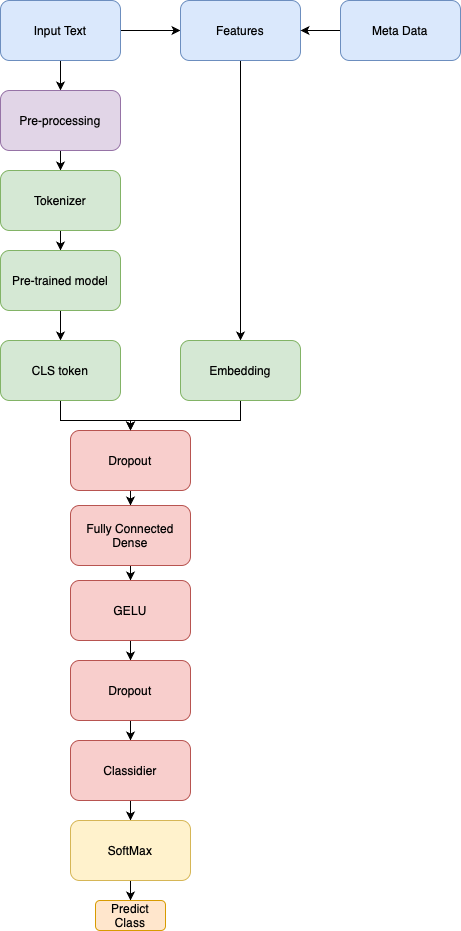

The diagram above was exported from draw.io. Its source (the exported page's mxGraphModel, read from the mxfile embedded in the PNG):
<mxGraphModel dx="1454" dy="996" grid="1" gridSize="10" guides="1" tooltips="1" connect="1" arrows="1" fold="1" page="1" pageScale="1" pageWidth="827" pageHeight="1169" math="0" shadow="0">
  <root>
    <mxCell id="0" />
    <mxCell id="1" parent="0" />
    <mxCell id="zb-MTClEd2VJNB3U0WDH-3" value="" style="edgeStyle=orthogonalEdgeStyle;rounded=0;orthogonalLoop=1;jettySize=auto;html=1;" edge="1" parent="1" source="zb-MTClEd2VJNB3U0WDH-1" target="zb-MTClEd2VJNB3U0WDH-2">
      <mxGeometry relative="1" as="geometry" />
    </mxCell>
    <mxCell id="zb-MTClEd2VJNB3U0WDH-32" style="edgeStyle=orthogonalEdgeStyle;rounded=0;orthogonalLoop=1;jettySize=auto;html=1;exitX=1;exitY=0.5;exitDx=0;exitDy=0;entryX=0;entryY=0.5;entryDx=0;entryDy=0;" edge="1" parent="1" source="zb-MTClEd2VJNB3U0WDH-1" target="zb-MTClEd2VJNB3U0WDH-12">
      <mxGeometry relative="1" as="geometry" />
    </mxCell>
    <mxCell id="zb-MTClEd2VJNB3U0WDH-1" value="Input Text" style="rounded=1;whiteSpace=wrap;html=1;fillColor=#dae8fc;strokeColor=#6c8ebf;" vertex="1" parent="1">
      <mxGeometry x="330" y="80" width="120" height="60" as="geometry" />
    </mxCell>
    <mxCell id="zb-MTClEd2VJNB3U0WDH-5" value="" style="edgeStyle=orthogonalEdgeStyle;rounded=0;orthogonalLoop=1;jettySize=auto;html=1;" edge="1" parent="1" source="zb-MTClEd2VJNB3U0WDH-2" target="zb-MTClEd2VJNB3U0WDH-4">
      <mxGeometry relative="1" as="geometry" />
    </mxCell>
    <mxCell id="zb-MTClEd2VJNB3U0WDH-2" value="Pre-processing" style="rounded=1;whiteSpace=wrap;html=1;fillColor=#e1d5e7;strokeColor=#9673a6;" vertex="1" parent="1">
      <mxGeometry x="330" y="170" width="120" height="60" as="geometry" />
    </mxCell>
    <mxCell id="zb-MTClEd2VJNB3U0WDH-7" value="" style="edgeStyle=orthogonalEdgeStyle;rounded=0;orthogonalLoop=1;jettySize=auto;html=1;" edge="1" parent="1" source="zb-MTClEd2VJNB3U0WDH-4" target="zb-MTClEd2VJNB3U0WDH-6">
      <mxGeometry relative="1" as="geometry" />
    </mxCell>
    <mxCell id="zb-MTClEd2VJNB3U0WDH-4" value="&lt;span style=&quot;caret-color: rgb(0, 0, 0); color: rgb(0, 0, 0); font-family: Helvetica; font-size: 12px; font-style: normal; font-variant-caps: normal; font-weight: 400; letter-spacing: normal; text-align: center; text-indent: 0px; text-transform: none; white-space: normal; word-spacing: 0px; -webkit-text-stroke-width: 0px; text-decoration: none; float: none; display: inline !important;&quot;&gt;Tokenizer&lt;/span&gt;" style="rounded=1;whiteSpace=wrap;html=1;fillColor=#d5e8d4;strokeColor=#82b366;" vertex="1" parent="1">
      <mxGeometry x="330" y="250" width="120" height="60" as="geometry" />
    </mxCell>
    <mxCell id="zb-MTClEd2VJNB3U0WDH-9" value="" style="edgeStyle=orthogonalEdgeStyle;rounded=0;orthogonalLoop=1;jettySize=auto;html=1;" edge="1" parent="1" source="zb-MTClEd2VJNB3U0WDH-6" target="zb-MTClEd2VJNB3U0WDH-8">
      <mxGeometry relative="1" as="geometry" />
    </mxCell>
    <mxCell id="zb-MTClEd2VJNB3U0WDH-6" value="Pre-trained model" style="rounded=1;whiteSpace=wrap;html=1;fillColor=#d5e8d4;strokeColor=#82b366;" vertex="1" parent="1">
      <mxGeometry x="330" y="330" width="120" height="60" as="geometry" />
    </mxCell>
    <mxCell id="zb-MTClEd2VJNB3U0WDH-11" value="" style="edgeStyle=orthogonalEdgeStyle;rounded=0;orthogonalLoop=1;jettySize=auto;html=1;" edge="1" parent="1" source="zb-MTClEd2VJNB3U0WDH-8" target="zb-MTClEd2VJNB3U0WDH-10">
      <mxGeometry relative="1" as="geometry" />
    </mxCell>
    <mxCell id="zb-MTClEd2VJNB3U0WDH-8" value="CLS token" style="rounded=1;whiteSpace=wrap;html=1;fillColor=#d5e8d4;strokeColor=#82b366;" vertex="1" parent="1">
      <mxGeometry x="330" y="420" width="120" height="60" as="geometry" />
    </mxCell>
    <mxCell id="zb-MTClEd2VJNB3U0WDH-20" value="" style="edgeStyle=orthogonalEdgeStyle;rounded=0;orthogonalLoop=1;jettySize=auto;html=1;" edge="1" parent="1" source="zb-MTClEd2VJNB3U0WDH-10" target="zb-MTClEd2VJNB3U0WDH-19">
      <mxGeometry relative="1" as="geometry" />
    </mxCell>
    <mxCell id="zb-MTClEd2VJNB3U0WDH-10" value="Dropout" style="rounded=1;whiteSpace=wrap;html=1;fillColor=#f8cecc;strokeColor=#b85450;" vertex="1" parent="1">
      <mxGeometry x="400" y="510" width="120" height="60" as="geometry" />
    </mxCell>
    <mxCell id="zb-MTClEd2VJNB3U0WDH-31" style="edgeStyle=orthogonalEdgeStyle;rounded=0;orthogonalLoop=1;jettySize=auto;html=1;entryX=0.5;entryY=0;entryDx=0;entryDy=0;" edge="1" parent="1" source="zb-MTClEd2VJNB3U0WDH-12" target="zb-MTClEd2VJNB3U0WDH-15">
      <mxGeometry relative="1" as="geometry" />
    </mxCell>
    <mxCell id="zb-MTClEd2VJNB3U0WDH-12" value="Features" style="rounded=1;whiteSpace=wrap;html=1;fillColor=#dae8fc;strokeColor=#6c8ebf;" vertex="1" parent="1">
      <mxGeometry x="510" y="80" width="120" height="60" as="geometry" />
    </mxCell>
    <mxCell id="zb-MTClEd2VJNB3U0WDH-18" style="edgeStyle=orthogonalEdgeStyle;rounded=0;orthogonalLoop=1;jettySize=auto;html=1;entryX=0.5;entryY=0;entryDx=0;entryDy=0;" edge="1" parent="1" source="zb-MTClEd2VJNB3U0WDH-15" target="zb-MTClEd2VJNB3U0WDH-10">
      <mxGeometry relative="1" as="geometry">
        <Array as="points">
          <mxPoint x="570" y="500" />
          <mxPoint x="460" y="500" />
        </Array>
      </mxGeometry>
    </mxCell>
    <mxCell id="zb-MTClEd2VJNB3U0WDH-15" value="Embedding" style="rounded=1;whiteSpace=wrap;html=1;fillColor=#d5e8d4;strokeColor=#82b366;" vertex="1" parent="1">
      <mxGeometry x="510" y="420" width="120" height="60" as="geometry" />
    </mxCell>
    <mxCell id="zb-MTClEd2VJNB3U0WDH-22" value="" style="edgeStyle=orthogonalEdgeStyle;rounded=0;orthogonalLoop=1;jettySize=auto;html=1;" edge="1" parent="1" source="zb-MTClEd2VJNB3U0WDH-19" target="zb-MTClEd2VJNB3U0WDH-21">
      <mxGeometry relative="1" as="geometry" />
    </mxCell>
    <mxCell id="zb-MTClEd2VJNB3U0WDH-19" value="Fully Connected Dense" style="rounded=1;whiteSpace=wrap;html=1;fillColor=#f8cecc;strokeColor=#b85450;" vertex="1" parent="1">
      <mxGeometry x="400" y="585" width="120" height="60" as="geometry" />
    </mxCell>
    <mxCell id="zb-MTClEd2VJNB3U0WDH-24" value="" style="edgeStyle=orthogonalEdgeStyle;rounded=0;orthogonalLoop=1;jettySize=auto;html=1;" edge="1" parent="1" source="zb-MTClEd2VJNB3U0WDH-21" target="zb-MTClEd2VJNB3U0WDH-23">
      <mxGeometry relative="1" as="geometry" />
    </mxCell>
    <mxCell id="zb-MTClEd2VJNB3U0WDH-21" value="GELU" style="rounded=1;whiteSpace=wrap;html=1;fillColor=#f8cecc;strokeColor=#b85450;" vertex="1" parent="1">
      <mxGeometry x="400" y="660" width="120" height="60" as="geometry" />
    </mxCell>
    <mxCell id="zb-MTClEd2VJNB3U0WDH-26" value="" style="edgeStyle=orthogonalEdgeStyle;rounded=0;orthogonalLoop=1;jettySize=auto;html=1;" edge="1" parent="1" source="zb-MTClEd2VJNB3U0WDH-23" target="zb-MTClEd2VJNB3U0WDH-25">
      <mxGeometry relative="1" as="geometry" />
    </mxCell>
    <mxCell id="zb-MTClEd2VJNB3U0WDH-23" value="Dropout" style="rounded=1;whiteSpace=wrap;html=1;fillColor=#f8cecc;strokeColor=#b85450;" vertex="1" parent="1">
      <mxGeometry x="400" y="740" width="120" height="60" as="geometry" />
    </mxCell>
    <mxCell id="zb-MTClEd2VJNB3U0WDH-28" value="" style="edgeStyle=orthogonalEdgeStyle;rounded=0;orthogonalLoop=1;jettySize=auto;html=1;" edge="1" parent="1" source="zb-MTClEd2VJNB3U0WDH-25" target="zb-MTClEd2VJNB3U0WDH-27">
      <mxGeometry relative="1" as="geometry" />
    </mxCell>
    <mxCell id="zb-MTClEd2VJNB3U0WDH-25" value="Classidier" style="rounded=1;whiteSpace=wrap;html=1;fillColor=#f8cecc;strokeColor=#b85450;" vertex="1" parent="1">
      <mxGeometry x="400" y="820" width="120" height="60" as="geometry" />
    </mxCell>
    <mxCell id="zb-MTClEd2VJNB3U0WDH-30" value="" style="edgeStyle=orthogonalEdgeStyle;rounded=0;orthogonalLoop=1;jettySize=auto;html=1;" edge="1" parent="1" source="zb-MTClEd2VJNB3U0WDH-27" target="zb-MTClEd2VJNB3U0WDH-29">
      <mxGeometry relative="1" as="geometry" />
    </mxCell>
    <mxCell id="zb-MTClEd2VJNB3U0WDH-27" value="SoftMax" style="rounded=1;whiteSpace=wrap;html=1;fillColor=#fff2cc;strokeColor=#d6b656;" vertex="1" parent="1">
      <mxGeometry x="400" y="900" width="120" height="60" as="geometry" />
    </mxCell>
    <mxCell id="zb-MTClEd2VJNB3U0WDH-29" value="Predict Class" style="rounded=1;whiteSpace=wrap;html=1;fillColor=#ffe6cc;strokeColor=#d79b00;" vertex="1" parent="1">
      <mxGeometry x="425" y="980" width="70" height="30" as="geometry" />
    </mxCell>
    <mxCell id="zb-MTClEd2VJNB3U0WDH-34" style="edgeStyle=orthogonalEdgeStyle;rounded=0;orthogonalLoop=1;jettySize=auto;html=1;entryX=1;entryY=0.5;entryDx=0;entryDy=0;" edge="1" parent="1" source="zb-MTClEd2VJNB3U0WDH-33" target="zb-MTClEd2VJNB3U0WDH-12">
      <mxGeometry relative="1" as="geometry" />
    </mxCell>
    <mxCell id="zb-MTClEd2VJNB3U0WDH-33" value="Meta Data" style="rounded=1;whiteSpace=wrap;html=1;fillColor=#dae8fc;strokeColor=#6c8ebf;" vertex="1" parent="1">
      <mxGeometry x="670" y="80" width="120" height="60" as="geometry" />
    </mxCell>
  </root>
</mxGraphModel>